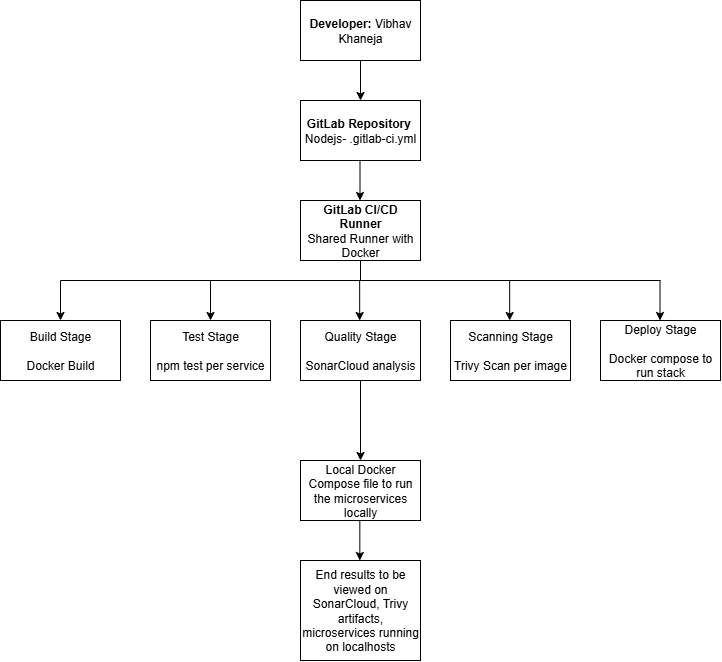

The diagram above was exported from draw.io. Its source (the exported page's mxGraphModel, read from the mxfile embedded in the PNG):
<mxGraphModel dx="1289" dy="707" grid="1" gridSize="10" guides="1" tooltips="1" connect="1" arrows="1" fold="1" page="1" pageScale="1" pageWidth="850" pageHeight="1100" math="0" shadow="0">
  <root>
    <mxCell id="0" />
    <mxCell id="1" parent="0" />
    <mxCell id="rQ1246dpWasVjmpKoiLQ-1" value="&lt;b&gt;Developer:&amp;nbsp;&lt;/b&gt;Vibhav Khaneja" style="rounded=0;whiteSpace=wrap;html=1;" parent="1" vertex="1">
      <mxGeometry x="320" y="20" width="120" height="60" as="geometry" />
    </mxCell>
    <mxCell id="rQ1246dpWasVjmpKoiLQ-2" value="" style="endArrow=classic;html=1;rounded=0;exitX=0.5;exitY=1;exitDx=0;exitDy=0;" parent="1" source="rQ1246dpWasVjmpKoiLQ-1" edge="1">
      <mxGeometry width="50" height="50" relative="1" as="geometry">
        <mxPoint x="400" y="290" as="sourcePoint" />
        <mxPoint x="380" y="120" as="targetPoint" />
      </mxGeometry>
    </mxCell>
    <mxCell id="rQ1246dpWasVjmpKoiLQ-4" value="" style="endArrow=classic;html=1;rounded=0;exitX=0.5;exitY=1;exitDx=0;exitDy=0;" parent="1" edge="1">
      <mxGeometry width="50" height="50" relative="1" as="geometry">
        <mxPoint x="379.33" y="540" as="sourcePoint" />
        <mxPoint x="379.33" y="580" as="targetPoint" />
      </mxGeometry>
    </mxCell>
    <mxCell id="rQ1246dpWasVjmpKoiLQ-5" value="" style="endArrow=classic;html=1;rounded=0;exitX=0.5;exitY=1;exitDx=0;exitDy=0;" parent="1" edge="1">
      <mxGeometry width="50" height="50" relative="1" as="geometry">
        <mxPoint x="679.52" y="300" as="sourcePoint" />
        <mxPoint x="679.52" y="340" as="targetPoint" />
      </mxGeometry>
    </mxCell>
    <mxCell id="rQ1246dpWasVjmpKoiLQ-6" value="" style="endArrow=classic;html=1;rounded=0;exitX=0.5;exitY=1;exitDx=0;exitDy=0;" parent="1" edge="1">
      <mxGeometry width="50" height="50" relative="1" as="geometry">
        <mxPoint x="379.17" y="300" as="sourcePoint" />
        <mxPoint x="379.17" y="340" as="targetPoint" />
      </mxGeometry>
    </mxCell>
    <mxCell id="rQ1246dpWasVjmpKoiLQ-7" value="" style="endArrow=classic;html=1;rounded=0;exitX=0.5;exitY=1;exitDx=0;exitDy=0;" parent="1" edge="1">
      <mxGeometry width="50" height="50" relative="1" as="geometry">
        <mxPoint x="80" y="300" as="sourcePoint" />
        <mxPoint x="80" y="340" as="targetPoint" />
      </mxGeometry>
    </mxCell>
    <mxCell id="rQ1246dpWasVjmpKoiLQ-8" value="" style="endArrow=classic;html=1;rounded=0;exitX=0.5;exitY=1;exitDx=0;exitDy=0;" parent="1" edge="1">
      <mxGeometry width="50" height="50" relative="1" as="geometry">
        <mxPoint x="379.5" y="180" as="sourcePoint" />
        <mxPoint x="379.5" y="220" as="targetPoint" />
      </mxGeometry>
    </mxCell>
    <mxCell id="rQ1246dpWasVjmpKoiLQ-10" value="" style="endArrow=classic;html=1;rounded=0;exitX=0.5;exitY=1;exitDx=0;exitDy=0;" parent="1" edge="1">
      <mxGeometry width="50" height="50" relative="1" as="geometry">
        <mxPoint x="230" y="300" as="sourcePoint" />
        <mxPoint x="230" y="340" as="targetPoint" />
      </mxGeometry>
    </mxCell>
    <mxCell id="rQ1246dpWasVjmpKoiLQ-11" value="" style="endArrow=classic;html=1;rounded=0;exitX=0.5;exitY=1;exitDx=0;exitDy=0;" parent="1" edge="1">
      <mxGeometry width="50" height="50" relative="1" as="geometry">
        <mxPoint x="529.17" y="300" as="sourcePoint" />
        <mxPoint x="529.17" y="340" as="targetPoint" />
      </mxGeometry>
    </mxCell>
    <mxCell id="rQ1246dpWasVjmpKoiLQ-15" value="&lt;b&gt;GitLab Repository&amp;nbsp;&lt;br&gt;&lt;/b&gt;Nodejs- .gitlab-ci.yml" style="rounded=0;whiteSpace=wrap;html=1;" parent="1" vertex="1">
      <mxGeometry x="320" y="120" width="120" height="60" as="geometry" />
    </mxCell>
    <mxCell id="rQ1246dpWasVjmpKoiLQ-16" value="Scanning Stage&lt;br&gt;&lt;br&gt;Trivy Scan per image" style="rounded=0;whiteSpace=wrap;html=1;" parent="1" vertex="1">
      <mxGeometry x="470" y="340" width="120" height="60" as="geometry" />
    </mxCell>
    <mxCell id="rQ1246dpWasVjmpKoiLQ-17" value="Quality Stage&lt;br&gt;&lt;br&gt;SonarCloud analysis" style="rounded=0;whiteSpace=wrap;html=1;" parent="1" vertex="1">
      <mxGeometry x="320" y="340" width="120" height="60" as="geometry" />
    </mxCell>
    <mxCell id="rQ1246dpWasVjmpKoiLQ-18" value="Test Stage&lt;br&gt;&lt;br&gt;npm test per service" style="rounded=0;whiteSpace=wrap;html=1;" parent="1" vertex="1">
      <mxGeometry x="170" y="340" width="120" height="60" as="geometry" />
    </mxCell>
    <mxCell id="rQ1246dpWasVjmpKoiLQ-19" value="Build Stage&lt;br&gt;&lt;br&gt;Docker Build" style="rounded=0;whiteSpace=wrap;html=1;" parent="1" vertex="1">
      <mxGeometry x="20" y="340" width="120" height="60" as="geometry" />
    </mxCell>
    <mxCell id="rQ1246dpWasVjmpKoiLQ-20" value="&lt;b&gt;GitLab CI/CD Runner&lt;/b&gt;&lt;br&gt;Shared Runner with Docker" style="rounded=0;whiteSpace=wrap;html=1;" parent="1" vertex="1">
      <mxGeometry x="320" y="220" width="120" height="60" as="geometry" />
    </mxCell>
    <mxCell id="rQ1246dpWasVjmpKoiLQ-21" value="" style="endArrow=none;html=1;rounded=0;entryX=0.5;entryY=1;entryDx=0;entryDy=0;" parent="1" target="rQ1246dpWasVjmpKoiLQ-20" edge="1">
      <mxGeometry width="50" height="50" relative="1" as="geometry">
        <mxPoint x="380" y="300" as="sourcePoint" />
        <mxPoint x="490" y="370" as="targetPoint" />
      </mxGeometry>
    </mxCell>
    <mxCell id="rQ1246dpWasVjmpKoiLQ-22" value="" style="endArrow=none;html=1;rounded=0;" parent="1" edge="1">
      <mxGeometry width="50" height="50" relative="1" as="geometry">
        <mxPoint x="80" y="300" as="sourcePoint" />
        <mxPoint x="680" y="300" as="targetPoint" />
      </mxGeometry>
    </mxCell>
    <mxCell id="rQ1246dpWasVjmpKoiLQ-23" value="Deploy Stage&lt;div&gt;&lt;br&gt;Docker compose to run stack&lt;/div&gt;" style="rounded=0;whiteSpace=wrap;html=1;" parent="1" vertex="1">
      <mxGeometry x="620" y="340" width="120" height="60" as="geometry" />
    </mxCell>
    <mxCell id="rQ1246dpWasVjmpKoiLQ-24" value="" style="endArrow=classic;html=1;rounded=0;exitX=0.5;exitY=1;exitDx=0;exitDy=0;" parent="1" source="rQ1246dpWasVjmpKoiLQ-17" edge="1">
      <mxGeometry width="50" height="50" relative="1" as="geometry">
        <mxPoint x="170" y="440" as="sourcePoint" />
        <mxPoint x="380" y="480" as="targetPoint" />
      </mxGeometry>
    </mxCell>
    <mxCell id="rQ1246dpWasVjmpKoiLQ-25" value="Local Docker Compose file to run the microservices locally" style="rounded=0;whiteSpace=wrap;html=1;" parent="1" vertex="1">
      <mxGeometry x="320" y="480" width="120" height="60" as="geometry" />
    </mxCell>
    <mxCell id="uCHr0YXl3Z5EUlpe5Z5i-1" value="End results to be viewed on SonarCloud, Trivy artifacts, microservices running on localhosts" style="rounded=0;whiteSpace=wrap;html=1;" parent="1" vertex="1">
      <mxGeometry x="320" y="580" width="120" height="100" as="geometry" />
    </mxCell>
  </root>
</mxGraphModel>